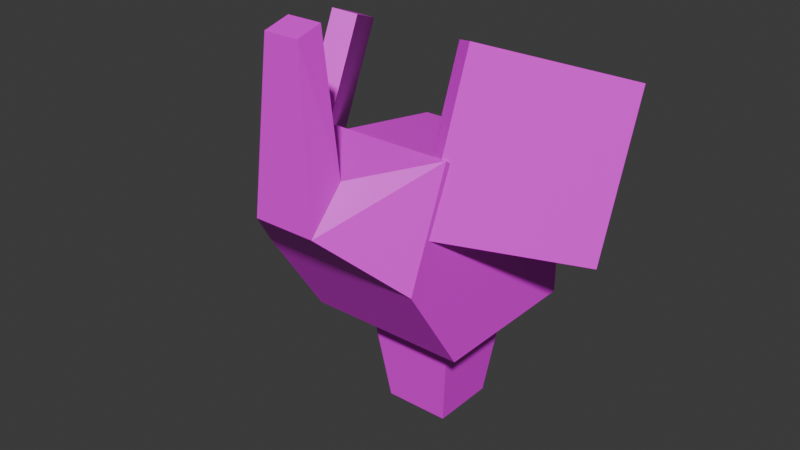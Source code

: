 # Source: Elephant.blend  (saved by Blender 4.3.34; exported with 4.5.12 LTS)
import bpy
from mathutils import Matrix  # noqa: F401  (used for matrix-valued properties, if any)

bpy.ops.wm.read_factory_settings(use_empty=True)
scene = bpy.context.scene
scene.name = 'Scene'

# ---- collections
col_collection = bpy.data.collections.new('Collection'); scene.collection.children.link(col_collection)

# ---- images (referenced by path relative to the original .blend; pixels are not part of the script)
import os
ASSET_DIR = os.environ.get("B2B_ASSET_DIR", "")  # directory of the original .blend (textures are referenced by path, not embedded)
HERE = os.path.dirname(os.path.abspath(__file__))  # packed textures are extracted next to this script under _unpacked/

def load_image(name, relpath, width, height, colorspace="sRGB"):
    """Load a texture the original file referenced (path relative to the .blend, or extracted next to this script)."""
    p = next((c for c in (os.path.join(HERE, relpath), os.path.join(ASSET_DIR, relpath)) if relpath and os.path.exists(c)), "")
    if p:
        img = bpy.data.images.load(p, check_existing=True)
        img.name = name
    else:  # same state as the original file: an image datablock whose file is absent (Cycles renders it pink)
        img = bpy.data.images.new(name, width, height)
        img.source = "FILE"
        img.filepath = "//" + (relpath or name)
    img.colorspace_settings.name = colorspace
    return img
img_elephanttexture = load_image('ElephantTexture', 'ElephantTexture.png', 1024, 1024, 'sRGB')

# ---- materials (node trees are filled in below, after node groups)
mat_elephantmaterial = bpy.data.materials.new('ElephantMaterial')

# ---- material node trees
mat_elephantmaterial.use_nodes = True; mat_elephantmaterial.node_tree.nodes.clear()
_N = mat_elephantmaterial.node_tree.nodes; _L = mat_elephantmaterial.node_tree.links
n0 = _N.new('ShaderNodeBsdfPrincipled'); n0.name = 'Principled BSDF'; n0.location = (10, 300)
n1 = _N.new('ShaderNodeOutputMaterial'); n1.name = 'Material Output'; n1.location = (300, 300)
n2 = _N.new('ShaderNodeTexImage'); n2.name = 'Image Texture'; n2.location = (-318, 263)
n2.image = img_elephanttexture
_L.new(n0.outputs[0], n1.inputs[0])
_L.new(n2.outputs[0], n0.inputs[0])
n1.is_active_output = True

# ---- world
world_world = bpy.data.worlds.new('World'); scene.world = world_world
world_world.use_nodes = True; world_world.node_tree.nodes.clear()
_N = world_world.node_tree.nodes; _L = world_world.node_tree.links
n0 = _N.new('ShaderNodeOutputWorld'); n0.name = 'World Output'; n0.location = (300, 300)
n1 = _N.new('ShaderNodeBackground'); n1.name = 'Background'; n1.location = (10, 300)
n1.inputs[0].default_value = (0.05088, 0.05088, 0.05088, 1.0)
_L.new(n1.outputs[0], n0.inputs[0])
n0.is_active_output = True
world_world.color = (0.05088, 0.05088, 0.05088)
world_world.sun_shadow_jitter_overblur = 0.0

# ---- meshes
me_cube = bpy.data.meshes.new('Cube')
me_cube.from_pydata([(-0.1, -0.1, 0.1251), (-0.1, -0.07276, 0.3354), (-0.1, 0.1, 0.1251), (-0.1, 0.1, 0.3075), (-0.05548, 0.05548, 0.1005), (-0.05548, -0.05548, 0.1005), (-0.04106, 0.04106, -0.01347), (-0.04106, -0.04106, -0.01347), (-0.1, -0.1757, 0.2407), (-0.1, -0.1222, 0.373), (-0.03751, -0.2501, 0.3156), (-0.03751, -0.2071, 0.3626), (-0.02078, -0.2411, 0.5091), (-0.02078, -0.21, 0.5172), (0.0, 0.1, 0.1251), (0.0, 0.1, 0.3075), (0.0, -0.1, 0.1251), (0.0, -0.07276, 0.3354), (0.0, 0.05548, 0.1005), (0.0, -0.05548, 0.1005), (0.0, 0.04106, -0.01347), (0.0, -0.04106, -0.01347), (0.0, -0.1757, 0.2407), (0.0, -0.1222, 0.373), (0.0, -0.2501, 0.3156), (0.0, -0.2071, 0.3626), (0.0, -0.2411, 0.5091), (0.0, -0.21, 0.5172), (0.1, -0.1, 0.1251), (0.1, -0.07276, 0.3354), (0.1, 0.1, 0.1251), (0.1, 0.1, 0.3075), (0.05548, 0.05548, 0.1005), (0.05548, -0.05548, 0.1005), (0.04106, 0.04106, -0.01347), (0.04106, -0.04106, -0.01347), (0.1, -0.1757, 0.2407), (0.1, -0.1222, 0.373), (0.03751, -0.2501, 0.3156), (0.03751, -0.2071, 0.3626), (0.02078, -0.2411, 0.5091), (0.02078, -0.21, 0.5172), (-0.2045, 0.001212, 0.2367), (-0.2006, 0.07611, 0.4221), (-0.1816, 0.01539, 0.2305), (-0.1777, 0.09029, 0.4159), (-0.09271, -0.1533, 0.2968), (-0.08882, -0.07844, 0.4822), (-0.06977, -0.1392, 0.2906), (-0.06588, -0.06426, 0.476), (0.2079, 0.001212, 0.2367), (0.2041, 0.07611, 0.4221), (0.185, 0.01539, 0.2305), (0.1811, 0.09029, 0.4159), (0.09612, -0.1533, 0.2968), (0.09224, -0.07844, 0.4822), (0.07319, -0.1392, 0.2906), (0.0693, -0.06426, 0.476)], [], [(0, 1, 3, 2), (17, 1, 9, 23), (15, 3, 1, 17), (0, 2, 4, 5), (16, 0, 5, 19), (5, 4, 6, 7), (19, 5, 7, 21), (23, 9, 11, 25), (1, 0, 8, 9), (9, 8, 10, 11), (26, 27, 13, 12), (11, 10, 12, 13), (25, 11, 13, 27), (8, 22, 24, 10), (10, 24, 26, 12), (0, 16, 22, 8), (6, 20, 21, 7), (4, 18, 20, 6), (2, 14, 18, 4), (2, 3, 15, 14), (28, 30, 31, 29), (17, 23, 37, 29), (15, 17, 29, 31), (28, 33, 32, 30), (16, 19, 33, 28), (33, 35, 34, 32), (19, 21, 35, 33), (23, 25, 39, 37), (29, 37, 36, 28), (37, 39, 38, 36), (26, 40, 41, 27), (39, 41, 40, 38), (25, 27, 41, 39), (36, 38, 24, 22), (38, 40, 26, 24), (28, 36, 22, 16), (34, 35, 21, 20), (32, 34, 20, 18), (30, 32, 18, 14), (30, 14, 15, 31), (42, 43, 45, 44), (44, 45, 49, 48), (48, 49, 47, 46), (46, 47, 43, 42), (44, 48, 46, 42), (49, 45, 43, 47), (50, 52, 53, 51), (52, 56, 57, 53), (56, 54, 55, 57), (54, 50, 51, 55), (52, 50, 54, 56), (57, 55, 51, 53)])
_uv = me_cube.uv_layers.new(name='UVMap')
_uv.uv.foreach_set('vector', [0.3014, 0.5358, 0.541, 0.5635, 0.5318, 0.739, 0.327, 0.739, 0.6478, 0.1579, 0.5324, 0.1579, 0.5324, 0.09136, 0.6478, 0.09136, 0.6478, 0.3588, 0.5324, 0.3588, 0.5324, 0.1579, 0.6478, 0.1579, 0.5324, 0.2481, 0.5324, 0.4589, 0.4809, 0.4236, 0.4809, 0.3066, 0.4169, 0.2481, 0.5324, 0.2481, 0.4809, 0.3066, 0.4169, 0.3066, 0.7633, 0.2312, 0.8769, 0.2312, 0.8536, 0.3626, 0.7695, 0.3626, 0.7046, 0.7893, 0.7422, 0.8099, 0.7226, 0.9286, 0.6948, 0.9133, 0.6478, 0.09136, 0.5324, 0.09136, 0.6045, 0.0, 0.6478, 0.0, 0.541, 0.5635, 0.3014, 0.5358, 0.4214, 0.4589, 0.5768, 0.5133, 0.7855, 0.6071, 0.753, 0.7687, 0.6333, 0.6962, 0.6658, 0.632, 0.6189, 0.3828, 0.651, 0.3828, 0.651, 0.4068, 0.6189, 0.4068, 0.6658, 0.632, 0.6333, 0.6962, 0.6082, 0.4767, 0.6343, 0.4589, 0.2595, 0.7143, 0.2309, 0.7254, 0.2309, 0.5494, 0.2468, 0.5432, 0.5324, 0.1138, 0.4169, 0.1138, 0.4169, 0.0, 0.4602, 0.0, 0.6333, 0.6962, 0.6051, 0.6898, 0.5925, 0.4732, 0.6082, 0.4767, 0.5324, 0.2481, 0.4169, 0.2481, 0.4169, 0.1138, 0.5324, 0.1138, 0.6189, 0.3588, 0.6189, 0.4062, 0.5324, 0.4062, 0.5324, 0.3588, 0.5768, 0.7775, 0.6219, 0.7731, 0.6102, 0.9029, 0.5768, 0.9062, 0.5324, 0.4589, 0.4169, 0.4589, 0.4169, 0.4236, 0.4809, 0.4236, 0.7855, 0.7071, 0.7855, 0.5042, 0.864, 0.4815, 0.864, 0.6844, 0.3014, 0.3802, 0.1758, 0.5371, 3.038e-09, 0.4326, 0.08149, 0.281, 0.6478, 0.1579, 0.6478, 0.09136, 0.7633, 0.09136, 0.7633, 0.1579, 0.6478, 0.3588, 0.6478, 0.1579, 0.7633, 0.1579, 0.7633, 0.3588, 0.3014, 0.2481, 0.3528, 0.3066, 0.3528, 0.4236, 0.3014, 0.4589, 0.4169, 0.2481, 0.4169, 0.3066, 0.3528, 0.3066, 0.3014, 0.2481, 0.8965, 0.7171, 0.8965, 0.8397, 0.8144, 0.8323, 0.7855, 0.7071, 0.7046, 0.7893, 0.6948, 0.9133, 0.667, 0.898, 0.667, 0.7687, 0.6478, 0.09136, 0.6478, 0.0, 0.6911, 0.0, 0.7633, 0.09136, 0.08149, 0.281, 0.07629, 0.2207, 0.2375, 0.2546, 0.3014, 0.3802, 0.07629, 0.2207, 0.1457, 0.1211, 0.2181, 0.1143, 0.2375, 0.2546, 0.6189, 0.3828, 0.6189, 0.3588, 0.651, 0.3588, 0.651, 0.3828, 0.1457, 0.1211, 2.148e-08, 0.01969, 0.02737, -2.995e-10, 0.2181, 0.1143, 0.2595, 0.7143, 0.2468, 0.5432, 0.2626, 0.5371, 0.288, 0.7032, 0.3014, 0.1138, 0.3736, 0.0, 0.4169, 0.0, 0.4169, 0.1138, 0.5768, 0.6833, 0.5768, 0.4696, 0.5925, 0.4732, 0.6051, 0.6898, 0.3014, 0.2481, 0.3014, 0.1138, 0.4169, 0.1138, 0.4169, 0.2481, 0.6189, 0.4536, 0.5324, 0.4536, 0.5324, 0.4062, 0.6189, 0.4062, 0.667, 0.7687, 0.6436, 0.8997, 0.6102, 0.9029, 0.6219, 0.7731, 0.3014, 0.4589, 0.3528, 0.4236, 0.4169, 0.4236, 0.4169, 0.4589, 0.9424, 0.6618, 0.864, 0.6844, 0.864, 0.4815, 0.9424, 0.4589, 0.7422, 0.9992, 0.7422, 0.7687, 0.7712, 0.7695, 0.7712, 1.0, 5.316e-08, 0.9995, 2.499e-08, 0.7686, 0.2267, 0.7681, 0.2267, 0.999, 0.9604, 0.9384, 0.9604, 0.7077, 0.9898, 0.7071, 0.9898, 0.9377, 0.7633, 0.2312, 0.7633, 0.0002981, 0.992, 1.496e-08, 0.992, 0.2309, 0.8965, 0.9378, 0.8965, 0.7071, 0.9285, 0.7071, 0.9285, 0.9379, 0.9604, 0.7071, 0.9604, 0.9372, 0.9285, 0.9374, 0.9285, 0.7073, 0.5768, 0.97, 0.5455, 0.9701, 0.5455, 0.7391, 0.5768, 0.739, 0.532, 0.9702, 0.3014, 0.9699, 0.3014, 0.739, 0.532, 0.7394, 0.9734, 0.69, 0.9424, 0.6897, 0.9424, 0.4589, 0.9734, 0.4592, 0.2309, 0.768, -2.966e-08, 0.7681, -2.118e-08, 0.5372, 0.2309, 0.5371, 0.2629, 0.9561, 0.2309, 0.9561, 0.2309, 0.7254, 0.2629, 0.7254, 0.2629, 0.7254, 0.2947, 0.7256, 0.2947, 0.9557, 0.2629, 0.9555])
me_cube.materials.append(mat_elephantmaterial)
me_cube.update()
arm_armature = bpy.data.armatures.new('Armature')  # bones are not reproduced

# ---- objects
ob_cube = bpy.data.objects.new('Cube', me_cube)
ob_armature = bpy.data.objects.new('Armature', arm_armature)

# ---- transforms, parenting, visibility, modifiers, constraints
ob_cube.parent = ob_armature
ob_cube.matrix_parent_inverse = Matrix(((1.0, -0.0, 0.0, -5.189e-17), (-0.0, 1.0, -0.0, -0.0008352), (0.0, -0.0, 1.0, 0.002289), (-0.0, 0.0, -0.0, 1.0)))
ob_cube.location = (0.0, 0.0, 0.0)
_vg = ob_cube.vertex_groups.new(name='Bone')
for _i, _w in zip([0, 2, 3, 4, 5, 6, 7, 8, 14, 16, 18, 19, 20, 21, 28, 30, 31, 32, 33, 34, 35, 36], [0.2845, 0.8157, 0.07383, 0.9209, 0.7706, 0.9903, 0.9782, 0.02955, 0.8854, 0.3078, 0.963, 0.8501, 0.996, 0.986, 0.2845, 0.8157, 0.07379, 0.9209, 0.7706, 0.9903, 0.9782, 0.02944]): _vg.add([_i], _w, 'REPLACE')
_vg = ob_cube.vertex_groups.new(name='Bone.001')
for _i, _w in zip([0, 1, 2, 4, 5, 8, 9, 10, 11, 16, 17, 19, 22, 23, 24, 25, 28, 29, 30, 32, 33, 36, 37, 38, 39], [0.6344, 0.05746, 0.02825, 0.02364, 0.2018, 0.7906, 0.4083, 0.5523, 0.725, 0.6629, 0.7672, 0.138, 0.9237, 0.7907, 0.5134, 0.07291, 0.634, 0.05209, 0.02808, 0.02358, 0.2017, 0.7899, 0.4055, 0.5522, 0.7249]): _vg.add([_i], _w, 'REPLACE')
_vg = ob_cube.vertex_groups.new(name='Bone.002')
for _i, _w in zip([8, 9, 10, 11, 12, 13, 22, 23, 24, 25, 26, 27, 36, 37, 38, 39, 40, 41], [0.03768, 0.06231, 0.4421, 0.2466, 0.9824, 0.9927, 0.02182, 0.08358, 0.4868, 0.9236, 0.9947, 0.9967, 0.03759, 0.06212, 0.4421, 0.2466, 0.9824, 0.9927]): _vg.add([_i], _w, 'REPLACE')
_vg = ob_cube.vertex_groups.new(name='Bone.003')
for _i, _w in zip([0, 1, 3, 8, 9, 11, 17, 23, 42, 43, 44, 45, 46, 47, 48, 49], [0.06178, 0.9121, 0.08586, 0.1193, 0.4986, 0.000384, 0.08721, 0.05651, 0.1363, 0.003245, 0.1326, 0.007336, 0.9227, 0.1649, 0.9198, 0.1612]): _vg.add([_i], _w, 'REPLACE')
_vg = ob_cube.vertex_groups.new(name='Bone.004')
for _i, _w in zip([42, 43, 44, 45, 46, 47, 48, 49], [0.8637, 0.9734, 0.8674, 0.9713, 0.07734, 0.8351, 0.0802, 0.8388]): _vg.add([_i], _w, 'REPLACE')
_vg = ob_cube.vertex_groups.new(name='Bone.005')
for _i, _w in zip([17, 23, 28, 29, 31, 36, 37, 39, 50, 51, 52, 53, 54, 55, 56, 57], [0.08802, 0.05704, 0.06234, 0.9203, 0.08663, 0.1204, 0.5031, 0.0008396, 0.1369, 0.002485, 0.1331, 0.006507, 0.9197, 0.1625, 0.9162, 0.1588]): _vg.add([_i], _w, 'REPLACE')
_vg = ob_cube.vertex_groups.new(name='Bone.006')
for _i, _w in zip([50, 51, 52, 53, 54, 55, 56, 57], [0.8631, 0.9738, 0.8669, 0.9717, 0.08033, 0.8375, 0.08384, 0.8412]): _vg.add([_i], _w, 'REPLACE')
_vg = ob_cube.vertex_groups.new(name='Bone.007')
for _i, _w in zip([2, 3, 4, 14, 15, 17, 30, 31, 32], [0.1289, 0.8274, 0.02104, 0.09589, 0.9692, 0.04095, 0.1288, 0.8272, 0.02102]): _vg.add([_i], _w, 'REPLACE')
_m = ob_cube.modifiers.new('Armature', 'ARMATURE')
_m.object = ob_armature
ob_armature.location = (5.189e-17, 0.0008352, -0.002289)

# ---- collection membership
col_collection.objects.link(ob_cube)
col_collection.objects.link(ob_armature)

# ---- scene / render settings (as saved in the file)
scene.frame_start = 1; scene.frame_end = 250; scene.frame_set(1)
scene.render.engine = 'BLENDER_EEVEE_NEXT'
bpy.context.view_layer.update()

# ---- added for rendering (the .blend has no active camera and no usable light): camera, sun
cam_auto = bpy.data.cameras.new('AutoCamera')
cam_auto.lens = 50.0
cam_auto.sensor_width = 36.0
cam_auto.clip_end = 1000.0
ob_auto_camera = bpy.data.objects.new('AutoCamera', cam_auto)
scene.collection.objects.link(ob_auto_camera)
ob_auto_camera.location = (0.702911, -0.916513, 0.812842)
ob_auto_camera.rotation_euler = (1.09748, -7.21219e-08, 0.694738)
scene.camera = ob_auto_camera
light_auto_sun = bpy.data.lights.new('AutoSun', 'SUN')
light_auto_sun.energy = 3.0
light_auto_sun.angle = 0.0523599
ob_auto_sun = bpy.data.objects.new('AutoSun', light_auto_sun)
scene.collection.objects.link(ob_auto_sun)
ob_auto_sun.rotation_euler = (0.872665, 0.174533, 0.523599)
bpy.context.view_layer.update()

